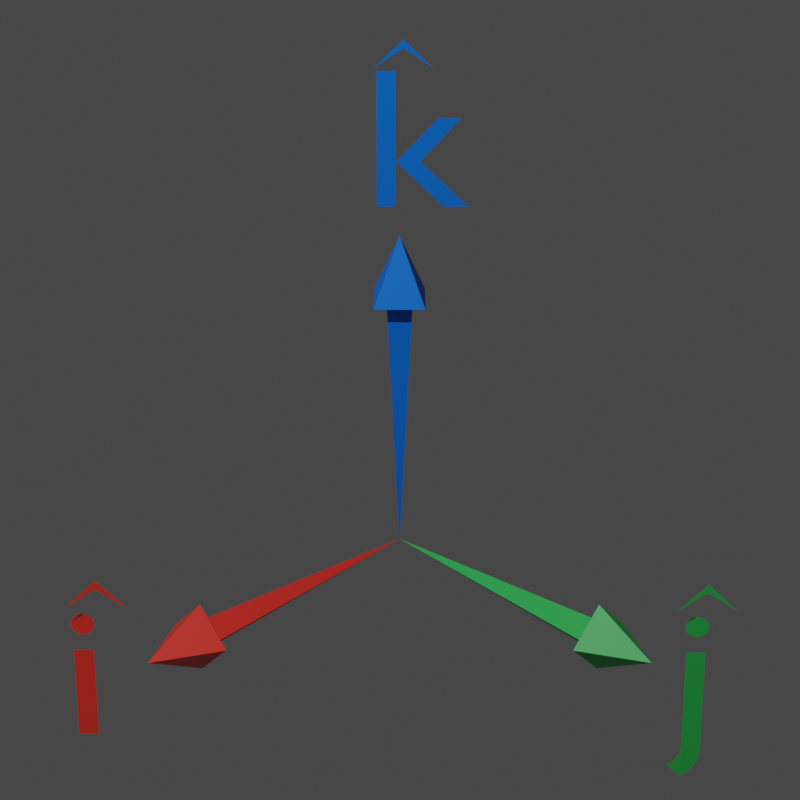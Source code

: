 # Source: frame.blend  (saved by Blender 2.90.8; exported with 4.5.12 LTS)
import bpy
from mathutils import Matrix  # noqa: F401  (used for matrix-valued properties, if any)

bpy.ops.wm.read_factory_settings(use_empty=True)
scene = bpy.context.scene
scene.name = 'Scene'

# ---- collections
col_collection = bpy.data.collections.new('Collection'); scene.collection.children.link(col_collection)
col_basicframe = bpy.data.collections.new('BasicFrame'); scene.collection.children.link(col_basicframe)
col_basicvector = bpy.data.collections.new('BasicVector'); scene.collection.children.link(col_basicvector)

# ---- materials (node trees are filled in below, after node groups)
mat_red = bpy.data.materials.new('Red')
mat_red.alpha_threshold = 0.0
mat_red.use_transparent_shadow = False
mat_red.line_color = (0.0, 0.0, 0.0, 1.0)
mat_green = bpy.data.materials.new('Green')
mat_green.use_transparent_shadow = False
mat_blue = bpy.data.materials.new('Blue')
mat_blue.use_transparent_shadow = False

# ---- material node trees
mat_red.use_nodes = True; mat_red.node_tree.nodes.clear()
_N = mat_red.node_tree.nodes; _L = mat_red.node_tree.links
n0 = _N.new('ShaderNodeOutputMaterial'); n0.name = 'Material Output'; n0.location = (300, 300)
n1 = _N.new('ShaderNodeBsdfPrincipled'); n1.name = 'Principled BSDF'; n1.location = (10, 300)
n1.distribution = 'GGX'
n1.subsurface_method = 'BURLEY'
n1.inputs[0].default_value = (1.0, 0.04373, 0.02956, 1.0)
n1.inputs[2].default_value = 0.4
n1.inputs[3].default_value = 1.45
n1.inputs[27].default_value = (0.0, 0.0, 0.0, 1.0)
n1.inputs[28].default_value = 1.0
_L.new(n1.outputs[0], n0.inputs[0])
n0.is_active_output = True
mat_green.use_nodes = True; mat_green.node_tree.nodes.clear()
_N = mat_green.node_tree.nodes; _L = mat_green.node_tree.links
n0 = _N.new('ShaderNodeBsdfPrincipled'); n0.name = 'Principled BSDF'; n0.location = (10, 300)
n0.distribution = 'GGX'
n0.subsurface_method = 'BURLEY'
n0.inputs[0].default_value = (0.03434, 0.5711, 0.0999, 1.0)
n0.inputs[3].default_value = 1.45
n0.inputs[27].default_value = (0.0, 0.0, 0.0, 1.0)
n0.inputs[28].default_value = 1.0
n1 = _N.new('ShaderNodeOutputMaterial'); n1.name = 'Material Output'; n1.location = (300, 300)
_L.new(n0.outputs[0], n1.inputs[0])
n1.is_active_output = True
mat_blue.use_nodes = True; mat_blue.node_tree.nodes.clear()
_N = mat_blue.node_tree.nodes; _L = mat_blue.node_tree.links
n0 = _N.new('ShaderNodeBsdfPrincipled'); n0.name = 'Principled BSDF'; n0.location = (10, 300)
n0.distribution = 'GGX'
n0.subsurface_method = 'BURLEY'
n0.inputs[0].default_value = (0.0, 0.1946, 1.0, 1.0)
n0.inputs[3].default_value = 1.45
n0.inputs[27].default_value = (0.0, 0.0, 0.0, 1.0)
n0.inputs[28].default_value = 1.0
n1 = _N.new('ShaderNodeOutputMaterial'); n1.name = 'Material Output'; n1.location = (300, 300)
_L.new(n0.outputs[0], n1.inputs[0])
n1.is_active_output = True

# ---- world
world_world = bpy.data.worlds.new('World'); scene.world = world_world
world_world.use_nodes = True; world_world.node_tree.nodes.clear()
_N = world_world.node_tree.nodes; _L = world_world.node_tree.links
n0 = _N.new('ShaderNodeOutputWorld'); n0.name = 'World Output'; n0.location = (300, 300)
n1 = _N.new('ShaderNodeBackground'); n1.name = 'Background'; n1.location = (10, 300)
n1.inputs[0].default_value = (0.05088, 0.05088, 0.05088, 1.0)
_L.new(n1.outputs[0], n0.inputs[0])
n0.is_active_output = True
world_world.color = (0.05088, 0.05088, 0.05088)
world_world.use_sun_shadow = False
world_world.sun_shadow_jitter_overblur = 0.0

# ---- cameras
cam_camera = bpy.data.cameras.new('Camera')
cam_camera.clip_end = 100.0
cam_camera.lens = 120.0
cam_camera.ortho_scale = 7.314
cam_camera_001 = bpy.data.cameras.new('Camera.001')

# ---- lights
light_light = bpy.data.lights.new('Light', 'POINT')
light_light.transmission_factor = 0.0
light_light.energy = 1000.0
light_light.shadow_soft_size = 0.1
light_light.shadow_maximum_resolution = 0.006
light_light.use_absolute_resolution = True

# ---- meshes
me_arrow = bpy.data.meshes.new('Arrow')
me_arrow.from_pydata([(0.0, 0.0, 1.0), (1.0, 1.0, -1.0), (0.0, 0.0, 1.0), (1.0, -1.0, -1.0), (0.0, 0.0, 1.0), (-1.0, 1.0, -1.0), (0.0, 0.0, 1.0), (-1.0, -1.0, -1.0), (-7.886e-07, 5.201e-07, -9.0), (-0.5, -0.5, -1.0), (-7.886e-07, 5.201e-07, -9.0), (0.5, -0.5, -1.0), (-7.886e-07, 5.201e-07, -9.0), (-0.5, 0.5, -1.0), (-7.886e-07, 5.201e-07, -9.0), (0.5, 0.5, -1.0)], [], [(0, 4, 6, 2), (3, 2, 6, 7), (7, 6, 4, 5), (5, 1, 3, 7), (1, 0, 2, 3), (5, 4, 0, 1), (8, 12, 14, 10), (11, 10, 14, 15), (15, 14, 12, 13), (13, 9, 11, 15), (9, 8, 10, 11), (13, 12, 8, 9)])
_uv = me_arrow.uv_layers.new(name='UVMap')
_uv.uv.foreach_set('vector', [0.625, 0.5, 0.875, 0.5, 0.875, 0.75, 0.625, 0.75, 0.375, 0.75, 0.625, 0.75, 0.625, 1.0, 0.375, 1.0, 0.375, 0.0, 0.625, 0.0, 0.625, 0.25, 0.375, 0.25, 0.125, 0.5, 0.375, 0.5, 0.375, 0.75, 0.125, 0.75, 0.375, 0.5, 0.625, 0.5, 0.625, 0.75, 0.375, 0.75, 0.375, 0.25, 0.625, 0.25, 0.625, 0.5, 0.375, 0.5, 0.625, 0.5, 0.875, 0.5, 0.875, 0.75, 0.625, 0.75, 0.375, 0.75, 0.625, 0.75, 0.625, 1.0, 0.375, 1.0, 0.375, 0.0, 0.625, 0.0, 0.625, 0.25, 0.375, 0.25, 0.125, 0.5, 0.375, 0.5, 0.375, 0.75, 0.125, 0.75, 0.375, 0.5, 0.625, 0.5, 0.625, 0.75, 0.375, 0.75, 0.375, 0.25, 0.625, 0.25, 0.625, 0.5, 0.375, 0.5])
me_arrow.materials.append(mat_red)
me_arrow.use_remesh_preserve_volume = False
me_arrow.use_remesh_preserve_attributes = False
me_arrow.use_mirror_vertex_groups = False
me_arrow.update()
me_arrow_001 = bpy.data.meshes.new('Arrow.001')
me_arrow_001.from_pydata([(0.0, 0.0, 1.0), (1.0, 1.0, -1.0), (0.0, 0.0, 1.0), (1.0, -1.0, -1.0), (0.0, 0.0, 1.0), (-1.0, 1.0, -1.0), (0.0, 0.0, 1.0), (-1.0, -1.0, -1.0), (-7.886e-07, 5.201e-07, -9.0), (-0.5, -0.5, -1.0), (-7.886e-07, 5.201e-07, -9.0), (0.5, -0.5, -1.0), (-7.886e-07, 5.201e-07, -9.0), (-0.5, 0.5, -1.0), (-7.886e-07, 5.201e-07, -9.0), (0.5, 0.5, -1.0)], [], [(0, 4, 6, 2), (3, 2, 6, 7), (7, 6, 4, 5), (5, 1, 3, 7), (1, 0, 2, 3), (5, 4, 0, 1), (8, 12, 14, 10), (11, 10, 14, 15), (15, 14, 12, 13), (13, 9, 11, 15), (9, 8, 10, 11), (13, 12, 8, 9)])
_uv = me_arrow_001.uv_layers.new(name='UVMap')
_uv.uv.foreach_set('vector', [0.625, 0.5, 0.875, 0.5, 0.875, 0.75, 0.625, 0.75, 0.375, 0.75, 0.625, 0.75, 0.625, 1.0, 0.375, 1.0, 0.375, 0.0, 0.625, 0.0, 0.625, 0.25, 0.375, 0.25, 0.125, 0.5, 0.375, 0.5, 0.375, 0.75, 0.125, 0.75, 0.375, 0.5, 0.625, 0.5, 0.625, 0.75, 0.375, 0.75, 0.375, 0.25, 0.625, 0.25, 0.625, 0.5, 0.375, 0.5, 0.625, 0.5, 0.875, 0.5, 0.875, 0.75, 0.625, 0.75, 0.375, 0.75, 0.625, 0.75, 0.625, 1.0, 0.375, 1.0, 0.375, 0.0, 0.625, 0.0, 0.625, 0.25, 0.375, 0.25, 0.125, 0.5, 0.375, 0.5, 0.375, 0.75, 0.125, 0.75, 0.375, 0.5, 0.625, 0.5, 0.625, 0.75, 0.375, 0.75, 0.375, 0.25, 0.625, 0.25, 0.625, 0.5, 0.375, 0.5])
me_arrow_001.materials.append(mat_green)
me_arrow_001.use_remesh_preserve_volume = False
me_arrow_001.use_remesh_preserve_attributes = False
me_arrow_001.use_mirror_vertex_groups = False
me_arrow_001.update()
me_arrow_002 = bpy.data.meshes.new('Arrow.002')
me_arrow_002.from_pydata([(0.0, 0.0, 1.0), (1.0, 1.0, -1.0), (0.0, 0.0, 1.0), (1.0, -1.0, -1.0), (0.0, 0.0, 1.0), (-1.0, 1.0, -1.0), (0.0, 0.0, 1.0), (-1.0, -1.0, -1.0), (-7.886e-07, 5.201e-07, -9.0), (-0.5, -0.5, -1.0), (-7.886e-07, 5.201e-07, -9.0), (0.5, -0.5, -1.0), (-7.886e-07, 5.201e-07, -9.0), (-0.5, 0.5, -1.0), (-7.886e-07, 5.201e-07, -9.0), (0.5, 0.5, -1.0)], [], [(0, 4, 6, 2), (3, 2, 6, 7), (7, 6, 4, 5), (5, 1, 3, 7), (1, 0, 2, 3), (5, 4, 0, 1), (8, 12, 14, 10), (11, 10, 14, 15), (15, 14, 12, 13), (13, 9, 11, 15), (9, 8, 10, 11), (13, 12, 8, 9)])
_uv = me_arrow_002.uv_layers.new(name='UVMap')
_uv.uv.foreach_set('vector', [0.625, 0.5, 0.875, 0.5, 0.875, 0.75, 0.625, 0.75, 0.375, 0.75, 0.625, 0.75, 0.625, 1.0, 0.375, 1.0, 0.375, 0.0, 0.625, 0.0, 0.625, 0.25, 0.375, 0.25, 0.125, 0.5, 0.375, 0.5, 0.375, 0.75, 0.125, 0.75, 0.375, 0.5, 0.625, 0.5, 0.625, 0.75, 0.375, 0.75, 0.375, 0.25, 0.625, 0.25, 0.625, 0.5, 0.375, 0.5, 0.625, 0.5, 0.875, 0.5, 0.875, 0.75, 0.625, 0.75, 0.375, 0.75, 0.625, 0.75, 0.625, 1.0, 0.375, 1.0, 0.375, 0.0, 0.625, 0.0, 0.625, 0.25, 0.375, 0.25, 0.125, 0.5, 0.375, 0.5, 0.375, 0.75, 0.125, 0.75, 0.375, 0.5, 0.625, 0.5, 0.625, 0.75, 0.375, 0.75, 0.375, 0.25, 0.625, 0.25, 0.625, 0.5, 0.375, 0.5])
me_arrow_002.materials.append(mat_blue)
me_arrow_002.use_remesh_preserve_volume = False
me_arrow_002.use_remesh_preserve_attributes = False
me_arrow_002.use_mirror_vertex_groups = False
me_arrow_002.update()
me_arrow_004 = bpy.data.meshes.new('Arrow.004')
me_arrow_004.from_pydata([(0.0, 0.0, 1.0), (1.0, 1.0, -1.0), (0.0, 0.0, 1.0), (1.0, -1.0, -1.0), (0.0, 0.0, 1.0), (-1.0, 1.0, -1.0), (0.0, 0.0, 1.0), (-1.0, -1.0, -1.0), (-7.886e-07, 5.201e-07, -9.0), (-0.5, -0.5, -1.0), (-7.886e-07, 5.201e-07, -9.0), (0.5, -0.5, -1.0), (-7.886e-07, 5.201e-07, -9.0), (-0.5, 0.5, -1.0), (-7.886e-07, 5.201e-07, -9.0), (0.5, 0.5, -1.0)], [], [(0, 4, 6, 2), (3, 2, 6, 7), (7, 6, 4, 5), (5, 1, 3, 7), (1, 0, 2, 3), (5, 4, 0, 1), (8, 12, 14, 10), (11, 10, 14, 15), (15, 14, 12, 13), (13, 9, 11, 15), (9, 8, 10, 11), (13, 12, 8, 9)])
_uv = me_arrow_004.uv_layers.new(name='UVMap')
_uv.uv.foreach_set('vector', [0.625, 0.5, 0.875, 0.5, 0.875, 0.75, 0.625, 0.75, 0.375, 0.75, 0.625, 0.75, 0.625, 1.0, 0.375, 1.0, 0.375, 0.0, 0.625, 0.0, 0.625, 0.25, 0.375, 0.25, 0.125, 0.5, 0.375, 0.5, 0.375, 0.75, 0.125, 0.75, 0.375, 0.5, 0.625, 0.5, 0.625, 0.75, 0.375, 0.75, 0.375, 0.25, 0.625, 0.25, 0.625, 0.5, 0.375, 0.5, 0.625, 0.5, 0.875, 0.5, 0.875, 0.75, 0.625, 0.75, 0.375, 0.75, 0.625, 0.75, 0.625, 1.0, 0.375, 1.0, 0.375, 0.0, 0.625, 0.0, 0.625, 0.25, 0.375, 0.25, 0.125, 0.5, 0.375, 0.5, 0.375, 0.75, 0.125, 0.75, 0.375, 0.5, 0.625, 0.5, 0.625, 0.75, 0.375, 0.75, 0.375, 0.25, 0.625, 0.25, 0.625, 0.5, 0.375, 0.5])
me_arrow_004.materials.append(mat_red)
me_arrow_004.use_remesh_preserve_volume = False
me_arrow_004.use_remesh_preserve_attributes = False
me_arrow_004.use_mirror_vertex_groups = False
me_arrow_004.update()
me_plane = bpy.data.meshes.new('Plane')
me_plane.from_pydata([(-1.0, -1.0, 0.0), (1.0, -1.0, 0.0), (-1.0, 1.0, 0.0), (-0.7, -0.7, 0.0)], [], [(0, 1, 3, 2)])
_uv = me_plane.uv_layers.new(name='UVMap')
_uv.uv.foreach_set('vector', [0.0, 0.0, 1.0, 0.0, 1.0, 1.0, 0.0, 1.0])
me_plane.materials.append(mat_red)
me_plane.use_remesh_fix_poles = True
me_plane.use_remesh_preserve_attributes = False
me_plane.use_mirror_vertex_groups = False
me_plane.update()
me_plane_001 = bpy.data.meshes.new('Plane.001')
me_plane_001.from_pydata([(-1.0, -1.0, 0.0), (1.0, -1.0, 0.0), (-1.0, 1.0, 0.0), (-0.7, -0.7, 0.0)], [], [(0, 1, 3, 2)])
_uv = me_plane_001.uv_layers.new(name='UVMap')
_uv.uv.foreach_set('vector', [0.0, 0.0, 1.0, 0.0, 1.0, 1.0, 0.0, 1.0])
me_plane_001.materials.append(mat_green)
me_plane_001.use_remesh_fix_poles = True
me_plane_001.use_remesh_preserve_attributes = False
me_plane_001.use_mirror_vertex_groups = False
me_plane_001.update()
me_plane_002 = bpy.data.meshes.new('Plane.002')
me_plane_002.from_pydata([(-1.0, -1.0, 0.0), (1.0, -1.0, 0.0), (-1.0, 1.0, 0.0), (-0.7, -0.7, 0.0)], [], [(0, 1, 3, 2)])
_uv = me_plane_002.uv_layers.new(name='UVMap')
_uv.uv.foreach_set('vector', [0.0, 0.0, 1.0, 0.0, 1.0, 1.0, 0.0, 1.0])
me_plane_002.materials.append(mat_blue)
me_plane_002.use_remesh_fix_poles = True
me_plane_002.use_remesh_preserve_attributes = False
me_plane_002.use_mirror_vertex_groups = False
me_plane_002.update()

# ---- curves / text
txt_x = bpy.data.curves.new('x', 'FONT')
txt_x.dimensions = '2D'
txt_x.body = 'i'
txt_x.materials.append(mat_red)
txt_x.use_path_clamp = True
txt_x.size = 0.6
txt_y = bpy.data.curves.new('y', 'FONT')
txt_y.dimensions = '2D'
txt_y.body = 'j'
txt_y.materials.append(mat_green)
txt_y.use_path_clamp = True
txt_y.size = 0.6
txt_z = bpy.data.curves.new('z', 'FONT')
txt_z.dimensions = '2D'
txt_z.body = 'k'
txt_z.materials.append(mat_blue)
txt_z.use_path_clamp = True
txt_z.size = 0.6

# ---- objects
ob_light = bpy.data.objects.new('Light', light_light)
ob_arrowx = bpy.data.objects.new('ArrowX', me_arrow)
ob_arrowy = bpy.data.objects.new('ArrowY', me_arrow_001)
ob_arrowz = bpy.data.objects.new('ArrowZ', me_arrow_002)
ob_camera = bpy.data.objects.new('Camera', cam_camera)
ob_textx = bpy.data.objects.new('TextX', txt_x)
ob_texty = bpy.data.objects.new('TextY', txt_y)
ob_textz = bpy.data.objects.new('TextZ', txt_z)
ob_camera_001 = bpy.data.objects.new('Camera.001', cam_camera_001)
ob_arrowx_001 = bpy.data.objects.new('ArrowX.001', me_arrow_004)
ob_plane = bpy.data.objects.new('Plane', me_plane)
ob_plane_001 = bpy.data.objects.new('Plane.001', me_plane_001)
ob_plane_002 = bpy.data.objects.new('Plane.002', me_plane_002)

# ---- transforms, parenting, visibility, modifiers, constraints
ob_light.location = (4.076, 1.005, 5.904)
ob_light.rotation_euler = (0.6503, 0.05522, 1.866)
ob_light.lock_rotations_4d = False
ob_light.empty_display_type = 'ARROWS'
ob_light.color = (0.0, 0.0, 0.0, 0.0)
ob_light.lineart.crease_threshold = 0.0
ob_arrowx.location = (0.9, 0.0, 0.0)
ob_arrowx.rotation_euler = (1.571, 0.7854, -4.712)
ob_arrowx.scale = (0.075, 0.075, 0.1)
ob_arrowx.lock_rotations_4d = False
ob_arrowx.empty_display_type = 'ARROWS'
ob_arrowx.lineart.crease_threshold = 0.0
ob_arrowy.location = (0.0, 0.9, 0.0)
ob_arrowy.rotation_euler = (1.571, 0.7854, 3.142)
ob_arrowy.scale = (0.075, 0.075, 0.1)
ob_arrowy.lock_rotations_4d = False
ob_arrowy.empty_display_type = 'ARROWS'
ob_arrowy.lineart.crease_threshold = 0.0
ob_arrowz.location = (0.0, 0.0, 0.9)
ob_arrowz.rotation_euler = (0.0, 0.0, -5.496)
ob_arrowz.scale = (0.075, 0.075, 0.1)
ob_arrowz.lock_rotations_4d = False
ob_arrowz.empty_display_type = 'ARROWS'
ob_arrowz.lineart.crease_threshold = 0.0
ob_camera.location = (5.0, 5.0, 4.0)
ob_camera.rotation_euler = (1.108, 0.0, 2.356)
ob_camera.lock_rotations_4d = False
ob_camera.empty_display_type = 'ARROWS'
ob_camera.color = (0.0, 0.0, 0.0, 0.0)
ob_camera.display_type = 'WIRE'
ob_camera.lineart.crease_threshold = 0.0
ob_textx.location = (1.3, 0.0, -0.09394)
ob_textx.rotation_euler = (1.571, 0.0, 2.356)
ob_textx.lineart.crease_threshold = 0.0
ob_texty.location = (0.04713, 1.11, -0.1653)
ob_texty.rotation_euler = (1.571, 0.0, 2.356)
ob_texty.lineart.crease_threshold = 0.0
ob_textz.location = (0.06518, -0.07949, 1.086)
ob_textz.rotation_euler = (1.571, 0.0, 2.356)
ob_textz.lineart.crease_threshold = 0.0
ob_camera_001.location = (2.5, 0.0, 4.0)
ob_camera_001.lineart.crease_threshold = 0.0
ob_arrowx_001.location = (2.9, 0.0, 0.0)
ob_arrowx_001.rotation_euler = (1.571, 0.7854, -4.712)
ob_arrowx_001.scale = (0.075, 0.075, 0.1)
ob_arrowx_001.lock_rotations_4d = False
ob_arrowx_001.empty_display_type = 'ARROWS'
ob_arrowx_001.lineart.crease_threshold = 0.0
ob_plane.location = (1.243, 0.09622, 0.3224)
ob_plane.rotation_euler = (-1.571, 0.7854, 2.356)
ob_plane.scale = (0.06, 0.06, 1.0)
ob_plane.lineart.crease_threshold = 0.0
ob_plane_001.location = (0.006404, 1.189, 0.2505)
ob_plane_001.rotation_euler = (-1.571, 0.7854, 2.356)
ob_plane_001.scale = (0.06, 0.06, 1.0)
ob_plane_001.lineart.crease_threshold = 0.0
ob_plane_002.location = (-0.0159, -0.0002876, 1.502)
ob_plane_002.rotation_euler = (-1.571, 0.7854, 2.356)
ob_plane_002.scale = (0.06, 0.06, 1.0)
ob_plane_002.lineart.crease_threshold = 0.0

# ---- collection membership
col_collection.objects.link(ob_light)
col_basicframe.objects.link(ob_arrowx)
col_basicframe.objects.link(ob_arrowy)
col_basicframe.objects.link(ob_arrowz)
col_basicframe.objects.link(ob_camera)
col_basicframe.objects.link(ob_textx)
col_basicframe.objects.link(ob_texty)
col_basicframe.objects.link(ob_textz)
col_basicvector.objects.link(ob_camera_001)
col_basicvector.objects.link(ob_arrowx_001)
col_basicvector.objects.link(ob_plane)
col_basicvector.objects.link(ob_plane_001)
col_basicvector.objects.link(ob_plane_002)

# ---- scene / render settings (as saved in the file)
scene.camera = ob_camera
scene.frame_start = 1; scene.frame_end = 250; scene.frame_set(1)
scene.render.engine = 'BLENDER_EEVEE_NEXT'
scene.render.resolution_x = 512
scene.render.resolution_y = 512
scene.render.film_transparent = True
scene.cycles.use_denoising = False
scene.cycles.samples = 128
scene.cycles.sampling_pattern = 'TABULATED_SOBOL'
scene.cycles.use_adaptive_sampling = False
scene.cycles.use_light_tree = False
scene.view_settings.view_transform = 'Filmic'
bpy.context.view_layer.update()
